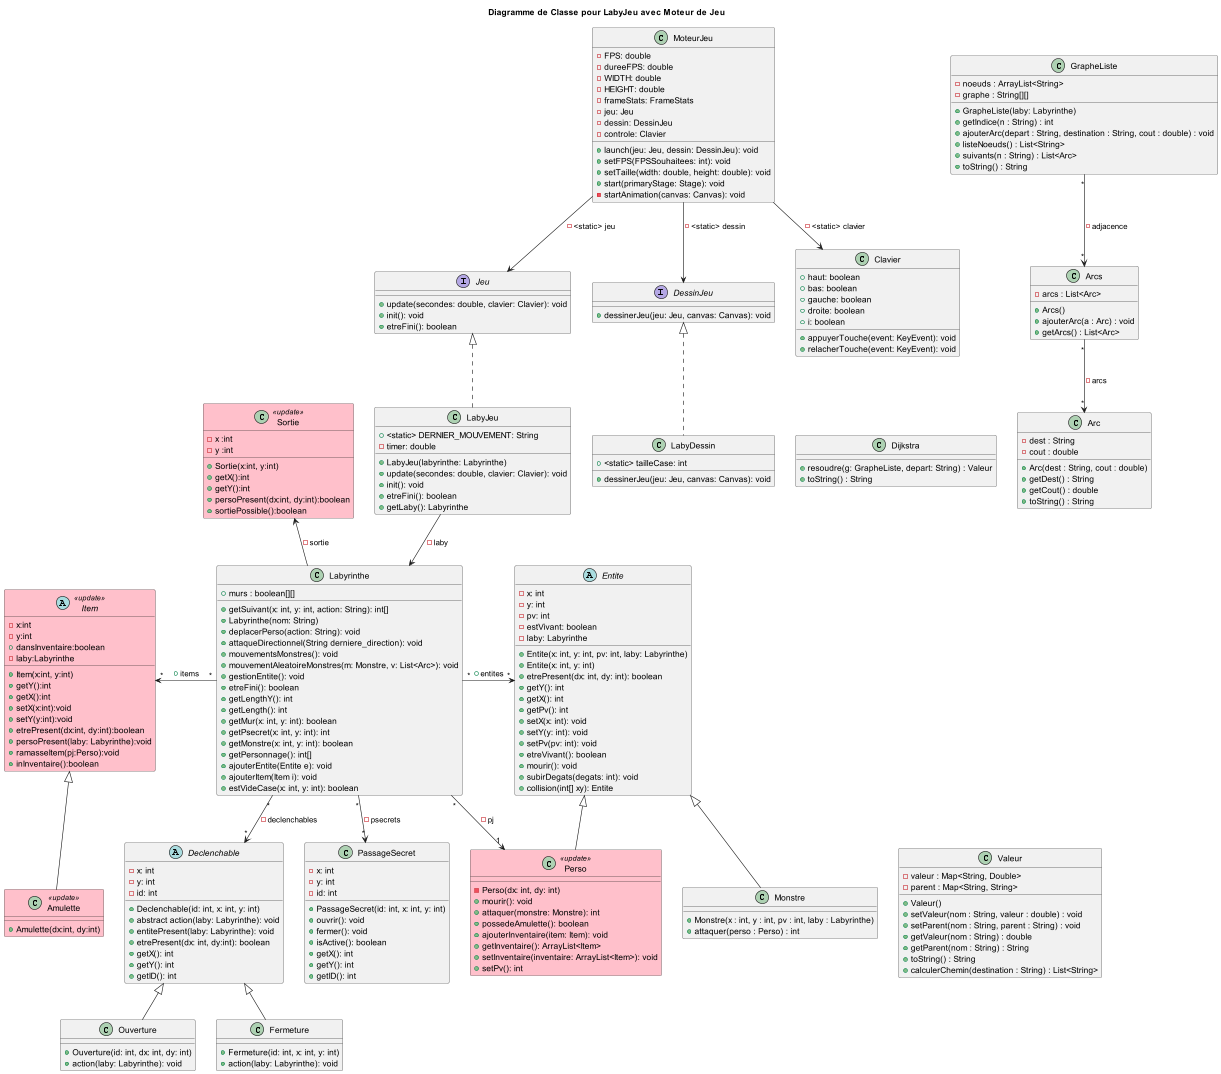

The diagram above was rendered by PlantUML. Its source (embedded in the PNG):
@startuml
title Diagramme de Classe pour LabyJeu avec Moteur de Jeu

interface Jeu {
    +update(secondes: double, clavier: Clavier): void
    +init(): void
    +etreFini(): boolean
}

class LabyJeu {
    +<static> DERNIER_MOUVEMENT: String
    -timer: double

    +LabyJeu(labyrinthe: Labyrinthe)
    +update(secondes: double, clavier: Clavier): void
    +init(): void
    +etreFini(): boolean
    +getLaby(): Labyrinthe
}

interface DessinJeu {
    +dessinerJeu(jeu: Jeu, canvas: Canvas): void
}

class LabyDessin {
    +<static> tailleCase: int
    +dessinerJeu(jeu: Jeu, canvas: Canvas): void
}

class Labyrinthe {
    +murs : boolean[][]


    +getSuivant(x: int, y: int, action: String): int[]
    +Labyrinthe(nom: String)
    +deplacerPerso(action: String): void
    +attaqueDirectionnel(String derniere_direction): void
    +mouvementsMonstres(): void
    +mouvementAleatoireMonstres(m: Monstre, v: List<Arc>): void
    +gestionEntite(): void
    +etreFini(): boolean
    +getLengthY(): int
    +getLength(): int
    +getMur(x: int, y: int): boolean
    +getPsecret(x: int, y: int): int
    +getMonstre(x: int, y: int): boolean
    +getPersonnage(): int[]
    +ajouterEntite(Entite e): void
    +ajouterItem(Item i): void
    +estVideCase(x: int, y: int): boolean
}

class Clavier {
    +haut: boolean
    +bas: boolean
    +gauche: boolean
    +droite: boolean
    +i: boolean
    +appuyerTouche(event: KeyEvent): void
    +relacherTouche(event: KeyEvent): void
}

class MoteurJeu {
    -FPS: double
    -dureeFPS: double
    -WIDTH: double
    -HEIGHT: double
    -frameStats: FrameStats
    -jeu: Jeu
    -dessin: DessinJeu
    -controle: Clavier
    +launch(jeu: Jeu, dessin: DessinJeu): void
    +setFPS(FPSSouhaitees: int): void
    +setTaille(width: double, height: double): void
    +start(primaryStage: Stage): void
    -startAnimation(canvas: Canvas): void
}
class Monstre{
    + Monstre(x : int, y : int, pv : int, laby : Labyrinthe)
    + attaquer(perso : Perso) : int
             }


class Perso <<update>>{
    -Perso(dx: int, dy: int)
    +mourir(): void
     +attaquer(monstre: Monstre): int
     +possedeAmulette(): boolean
     +ajouterInventaire(item: Item): void
     +getInventaire(): ArrayList<Item>
     +setInventaire(inventaire: ArrayList<Item>): void
     +setPv(): int
}

abstract class Declenchable {
    -x: int
    -y: int
    -id: int
    +Declenchable(id: int, x: int, y: int)
    +abstract action(laby: Labyrinthe): void
    +entitePresent(laby: Labyrinthe): void
    +etrePresent(dx: int, dy:int): boolean
    +getX(): int
    +getY(): int
    +getID(): int
}

class PassageSecret{
    -x: int
    -y: int
    -id: int
    +PassageSecret(id: int, x: int, y: int)
    +ouvrir(): void
    +fermer(): void
    +isActive(): boolean
    +getX(): int
    +getY(): int
    +getID(): int
}

class Ouverture{
    +Ouverture(id: int, dx: int, dy: int)
    +action(laby: Labyrinthe): void
}

class Fermeture{
    +Fermeture(id: int, x: int, y: int)
    +action(laby: Labyrinthe): void
}

abstract class Entite{
    -x: int
    -y: int
    -pv: int
    -estVivant: boolean
    -laby: Labyrinthe
    +Entite(x: int, y: int, pv: int, laby: Labyrinthe)
    +Entite(x: int, y: int)
    +etrePresent(dx: int, dy: int): boolean
    +getY(): int
    +getX(): int
    +getPv(): int
    +setX(x: int): void
    +setY(y: int): void
    +setPv(pv: int): void
    +etreVivant(): boolean
    +mourir(): void
    +subirDegats(degats: int): void
    +collision(int[] xy): Entite
}

class Arc{
    - dest : String
    - cout : double

    + Arc(dest : String, cout : double)
    + getDest() : String
    + getCout() : double
    + toString() : String
}
class Arcs{
        - arcs : List<Arc>

        + Arcs()
        + ajouterArc(a : Arc) : void
        + getArcs() : List<Arc>
    }


class Dijkstra{
    +resoudre(g: GrapheListe, depart: String) : Valeur
    +toString() : String
              }
class GrapheListe{
    - noeuds : ArrayList<String>
    - graphe : String[][]

    + GrapheListe(laby: Labyrinthe)
    + getIndice(n : String) : int
    + ajouterArc(depart : String, destination : String, cout : double) : void
    + listeNoeuds() : List<String>
    + suivants(n : String) : List<Arc>
    + toString() : String
                 }

class Valeur{
    - valeur : Map<String, Double>
    - parent : Map<String, String>

    + Valeur()
    + setValeur(nom : String, valeur : double) : void
    + setParent(nom : String, parent : String) : void
    + getValeur(nom : String) : double
    + getParent(nom : String) : String
    + toString() : String
    + calculerChemin(destination : String) : List<String>
            }


    skinparam class {
        BackgroundColor<<update>> Pink
    }
    class Amulette <<update>> extends Item  {
        +Amulette(dx:int, dy:int)
    }

    abstract class Item <<update>> {
        -x:int
        -y:int
        +dansInventaire:boolean
        -laby:Labyrinthe
        +Item(x:int, y:int)
        +getY():int
        +getX():int
        +setX(x:int):void
        +setY(y:int):void
        +etrePresent(dx:int, dy:int):boolean
'       +ramasseItem():void
        +persoPresent(laby: Labyrinthe):void
        +ramasseItem(pj:Perso):void
        +inInventaire():boolean

    }

class Sortie <<update>> {
    -x :int
    -y :int

    +Sortie(x:int, y:int)
    +getX():int
    +getY():int
    +persoPresent(dx:int, dy:int):boolean
    +sortiePossible():boolean
}




Jeu <|.. LabyJeu
LabyJeu --> Labyrinthe : -laby
MoteurJeu --> Jeu : -<static> jeu
MoteurJeu --> DessinJeu : -<static> dessin
MoteurJeu --> Clavier : -<static> clavier
DessinJeu <|.. LabyDessin
Labyrinthe "*"-->"1" Perso : -pj
  Labyrinthe "*"-->"*" PassageSecret : -psecrets
Declenchable "*"<-u-"*" Labyrinthe : -declenchables
 Declenchable <|-- Ouverture
 Declenchable <|-- Fermeture

LabyDessin -[hidden]> Dijkstra
Monstre -r[hidden]-> Valeur
'Perso -[hidden]> GrapheListe
GrapheListe "*"-->"*" Arcs : - adjacence
Arcs "*"-->"*" Arc : - arcs
Perso -u-|> Entite
Monstre -u-|> Entite

Labyrinthe "*"-> "*" Entite : +entites

'Ajout du SpriteManager
'Entite ..> SpriteManager : <<use>>
'LabyDessin ..> SpriteManager : <<use>>
'
'LabyDessin -> SpriteManager : -spriteManager
'Entite -> SpriteManager : -spriteManager
'SpriteManager -[hidden]-> LabyDessin

Labyrinthe -u-> Sortie : -sortie
Labyrinthe "*"-L> "*" Item : +items


@enduml